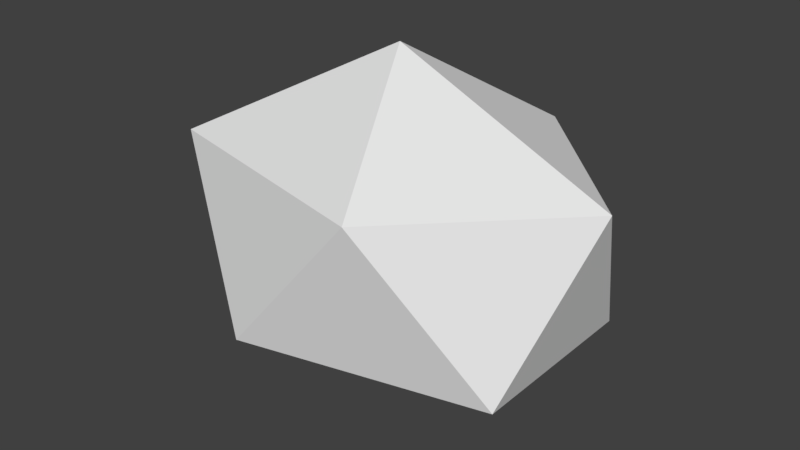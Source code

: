 # Source: mato2.blend  (saved by Blender 2.79.0; exported with 4.5.12 LTS)
import bpy
from mathutils import Matrix  # noqa: F401  (used for matrix-valued properties, if any)

bpy.ops.wm.read_factory_settings(use_empty=True)
scene = bpy.context.scene
scene.name = 'Scene'

# ---- collections
col_collection_1 = bpy.data.collections.new('Collection 1'); scene.collection.children.link(col_collection_1)

# ---- world
world_world = bpy.data.worlds.new('World'); scene.world = world_world
world_world.color = (0.05088, 0.05088, 0.05088)
world_world.use_sun_shadow = False
world_world.sun_shadow_jitter_overblur = 0.0
world_world.cycles.sampling_method = 'MANUAL'

# ---- meshes
me_icosphere_001 = bpy.data.meshes.new('Icosphere.001')
me_icosphere_001.from_pydata([(0.0, 0.0, -1.0), (0.7236, -0.5257, -0.4472), (-0.2764, -0.8506, -0.4472), (-0.8944, 0.0, -0.4472), (-0.2764, 0.8506, -0.4472), (0.7236, 0.5257, -0.4472), (0.2764, -0.8506, 0.4472), (-0.7236, -0.5257, 0.4472), (-0.7236, 0.5257, 0.4472), (0.2764, 0.8506, 0.4472), (0.8944, 0.0, 0.4472), (0.0, 0.0, 1.0)], [], [(0, 1, 2), (1, 0, 5), (0, 2, 3), (0, 3, 4), (0, 4, 5), (1, 5, 10), (2, 1, 6), (3, 2, 7), (4, 3, 8), (5, 4, 9), (1, 10, 6), (2, 6, 7), (3, 7, 8), (4, 8, 9), (5, 9, 10), (6, 10, 11), (7, 6, 11), (8, 7, 11), (9, 8, 11), (10, 9, 11)])
_uv = me_icosphere_001.uv_layers.new(name='UVMap')
_uv.uv.foreach_set('vector', [0.4088, 0.956, 0.3919, 0.9701, 0.3919, 0.9513, 0.3919, 0.9701, 0.4088, 0.956, 0.4117, 0.9788, 0.4216, 0.914, 0.424, 0.9326, 0.4054, 0.9211, 0.403, 0.9513, 0.3868, 0.9442, 0.4054, 0.9326, 0.4088, 0.956, 0.424, 0.9654, 0.4117, 0.9788, 0.3919, 0.9701, 0.4117, 0.9788, 0.3965, 0.9882, 0.3659, 0.9513, 0.3497, 0.9442, 0.3683, 0.9326, 0.4054, 0.9211, 0.424, 0.9326, 0.4054, 0.9442, 0.4054, 0.9326, 0.3868, 0.9442, 0.3868, 0.9211, 0.3683, 0.9211, 0.3845, 0.914, 0.3868, 0.9326, 0.3497, 0.9442, 0.3497, 0.9211, 0.3683, 0.9326, 0.424, 0.9326, 0.4216, 0.9513, 0.4054, 0.9442, 0.3644, 0.9882, 0.3598, 0.9701, 0.3796, 0.9788, 0.4054, 0.9326, 0.3868, 0.9211, 0.403, 0.914, 0.3683, 0.9211, 0.3868, 0.9326, 0.3683, 0.9442, 0.3683, 0.9326, 0.3497, 0.9211, 0.3659, 0.914, 0.3598, 0.9701, 0.3598, 0.9513, 0.3767, 0.956, 0.3796, 0.9788, 0.3598, 0.9701, 0.3767, 0.956, 0.3919, 0.9654, 0.3796, 0.9788, 0.3767, 0.956, 0.3683, 0.9442, 0.3868, 0.9326, 0.3845, 0.9513])
me_icosphere_001.use_remesh_preserve_volume = False
me_icosphere_001.use_remesh_preserve_attributes = False
me_icosphere_001.use_mirror_vertex_groups = False
me_icosphere_001.update()

# ---- objects
ob_icosphere = bpy.data.objects.new('Icosphere', me_icosphere_001)

# ---- transforms, parenting, visibility, modifiers, constraints
ob_icosphere.location = (-0.0368, 0.07305, 1.141)
ob_icosphere.scale = (1.37, 1.0, 1.0)
ob_icosphere.lineart.crease_threshold = 0.0

# ---- collection membership
col_collection_1.objects.link(ob_icosphere)

# ---- scene / render settings (as saved in the file)
scene.frame_start = 1; scene.frame_end = 250; scene.frame_set(1)
scene.render.engine = 'BLENDER_EEVEE_NEXT'
scene.render.resolution_percentage = 50
scene.render.dither_intensity = 0.0
scene.cycles.use_denoising = False
scene.cycles.samples = 128
scene.cycles.sampling_pattern = 'TABULATED_SOBOL'
scene.cycles.use_adaptive_sampling = False
scene.cycles.use_light_tree = False
scene.cycles.blur_glossy = 0.0
scene.cycles.sample_clamp_indirect = 0.0
scene.view_settings.view_transform = 'Standard'
bpy.context.view_layer.update()

# ---- added for rendering (the .blend has no active camera and no usable light): camera, sun
cam_auto = bpy.data.cameras.new('AutoCamera')
cam_auto.lens = 50.0
cam_auto.sensor_width = 36.0
cam_auto.clip_end = 1000.0
ob_auto_camera = bpy.data.objects.new('AutoCamera', cam_auto)
scene.collection.objects.link(ob_auto_camera)
ob_auto_camera.location = (3.28585, -3.91413, 3.79885)
ob_auto_camera.rotation_euler = (1.09748, -7.21219e-08, 0.694738)
scene.camera = ob_auto_camera
light_auto_sun = bpy.data.lights.new('AutoSun', 'SUN')
light_auto_sun.energy = 3.0
light_auto_sun.angle = 0.0523599
ob_auto_sun = bpy.data.objects.new('AutoSun', light_auto_sun)
scene.collection.objects.link(ob_auto_sun)
ob_auto_sun.rotation_euler = (0.872665, 0.174533, 0.523599)
bpy.context.view_layer.update()
